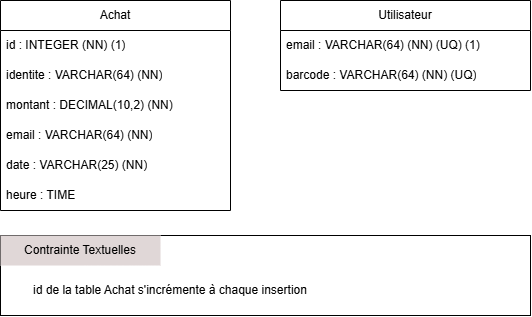

The diagram above was exported from draw.io. Its source (the exported page's mxGraphModel, read from the mxfile embedded in the PNG):
<mxGraphModel dx="1167" dy="580" grid="1" gridSize="10" guides="1" tooltips="1" connect="1" arrows="1" fold="1" page="1" pageScale="1" pageWidth="1100" pageHeight="850" math="0" shadow="0">
  <root>
    <mxCell id="0" />
    <mxCell id="1" parent="0" />
    <mxCell id="p1tkw0C7uE1xLd6i0jUs-1" value="Achat" style="swimlane;fontStyle=0;childLayout=stackLayout;horizontal=1;startSize=30;horizontalStack=0;resizeParent=1;resizeParentMax=0;resizeLast=0;collapsible=1;marginBottom=0;whiteSpace=wrap;html=1;" vertex="1" parent="1">
      <mxGeometry x="230" y="255" width="230" height="210" as="geometry" />
    </mxCell>
    <mxCell id="p1tkw0C7uE1xLd6i0jUs-2" value="id : INTEGER (NN) (1)" style="text;strokeColor=none;fillColor=none;align=left;verticalAlign=middle;spacingLeft=4;spacingRight=4;overflow=hidden;points=[[0,0.5],[1,0.5]];portConstraint=eastwest;rotatable=0;whiteSpace=wrap;html=1;" vertex="1" parent="p1tkw0C7uE1xLd6i0jUs-1">
      <mxGeometry y="30" width="230" height="30" as="geometry" />
    </mxCell>
    <mxCell id="p1tkw0C7uE1xLd6i0jUs-3" value="identite : VARCHAR(64) (NN)" style="text;strokeColor=none;fillColor=none;align=left;verticalAlign=middle;spacingLeft=4;spacingRight=4;overflow=hidden;points=[[0,0.5],[1,0.5]];portConstraint=eastwest;rotatable=0;whiteSpace=wrap;html=1;" vertex="1" parent="p1tkw0C7uE1xLd6i0jUs-1">
      <mxGeometry y="60" width="230" height="30" as="geometry" />
    </mxCell>
    <mxCell id="p1tkw0C7uE1xLd6i0jUs-4" value="montant : DECIMAL(10,2) (NN)" style="text;strokeColor=none;fillColor=none;align=left;verticalAlign=middle;spacingLeft=4;spacingRight=4;overflow=hidden;points=[[0,0.5],[1,0.5]];portConstraint=eastwest;rotatable=0;whiteSpace=wrap;html=1;" vertex="1" parent="p1tkw0C7uE1xLd6i0jUs-1">
      <mxGeometry y="90" width="230" height="30" as="geometry" />
    </mxCell>
    <mxCell id="p1tkw0C7uE1xLd6i0jUs-10" value="email : VARCHAR(64) (NN)" style="text;strokeColor=none;fillColor=none;align=left;verticalAlign=middle;spacingLeft=4;spacingRight=4;overflow=hidden;points=[[0,0.5],[1,0.5]];portConstraint=eastwest;rotatable=0;whiteSpace=wrap;html=1;" vertex="1" parent="p1tkw0C7uE1xLd6i0jUs-1">
      <mxGeometry y="120" width="230" height="30" as="geometry" />
    </mxCell>
    <mxCell id="p1tkw0C7uE1xLd6i0jUs-11" value="date : VARCHAR(25) (NN)" style="text;strokeColor=none;fillColor=none;align=left;verticalAlign=middle;spacingLeft=4;spacingRight=4;overflow=hidden;points=[[0,0.5],[1,0.5]];portConstraint=eastwest;rotatable=0;whiteSpace=wrap;html=1;" vertex="1" parent="p1tkw0C7uE1xLd6i0jUs-1">
      <mxGeometry y="150" width="230" height="30" as="geometry" />
    </mxCell>
    <mxCell id="p1tkw0C7uE1xLd6i0jUs-12" value="heure : TIME" style="text;strokeColor=none;fillColor=none;align=left;verticalAlign=middle;spacingLeft=4;spacingRight=4;overflow=hidden;points=[[0,0.5],[1,0.5]];portConstraint=eastwest;rotatable=0;whiteSpace=wrap;html=1;" vertex="1" parent="p1tkw0C7uE1xLd6i0jUs-1">
      <mxGeometry y="180" width="230" height="30" as="geometry" />
    </mxCell>
    <mxCell id="p1tkw0C7uE1xLd6i0jUs-6" value="Utilisateur" style="swimlane;fontStyle=0;childLayout=stackLayout;horizontal=1;startSize=30;horizontalStack=0;resizeParent=1;resizeParentMax=0;resizeLast=0;collapsible=1;marginBottom=0;whiteSpace=wrap;html=1;" vertex="1" parent="1">
      <mxGeometry x="510" y="255" width="250" height="90" as="geometry" />
    </mxCell>
    <mxCell id="p1tkw0C7uE1xLd6i0jUs-7" value="email : VARCHAR(64) (NN) (UQ) (1)" style="text;strokeColor=none;fillColor=none;align=left;verticalAlign=middle;spacingLeft=4;spacingRight=4;overflow=hidden;points=[[0,0.5],[1,0.5]];portConstraint=eastwest;rotatable=0;whiteSpace=wrap;html=1;" vertex="1" parent="p1tkw0C7uE1xLd6i0jUs-6">
      <mxGeometry y="30" width="250" height="30" as="geometry" />
    </mxCell>
    <mxCell id="p1tkw0C7uE1xLd6i0jUs-8" value="barcode : VARCHAR(64) (NN) (UQ)" style="text;strokeColor=none;fillColor=none;align=left;verticalAlign=middle;spacingLeft=4;spacingRight=4;overflow=hidden;points=[[0,0.5],[1,0.5]];portConstraint=eastwest;rotatable=0;whiteSpace=wrap;html=1;" vertex="1" parent="p1tkw0C7uE1xLd6i0jUs-6">
      <mxGeometry y="60" width="250" height="30" as="geometry" />
    </mxCell>
    <mxCell id="p1tkw0C7uE1xLd6i0jUs-13" value="" style="rounded=0;whiteSpace=wrap;html=1;" vertex="1" parent="1">
      <mxGeometry x="230" y="490" width="530" height="80" as="geometry" />
    </mxCell>
    <mxCell id="p1tkw0C7uE1xLd6i0jUs-14" value="Contrainte Textuelles" style="text;html=1;align=center;verticalAlign=middle;whiteSpace=wrap;rounded=0;fillColor=#e0d7d7;" vertex="1" parent="1">
      <mxGeometry x="230" y="490" width="160" height="30" as="geometry" />
    </mxCell>
    <mxCell id="p1tkw0C7uE1xLd6i0jUs-15" value="id de la table Achat s'incrémente à chaque insertion" style="text;html=1;align=center;verticalAlign=middle;whiteSpace=wrap;rounded=0;" vertex="1" parent="1">
      <mxGeometry x="250" y="530" width="300" height="30" as="geometry" />
    </mxCell>
  </root>
</mxGraphModel>